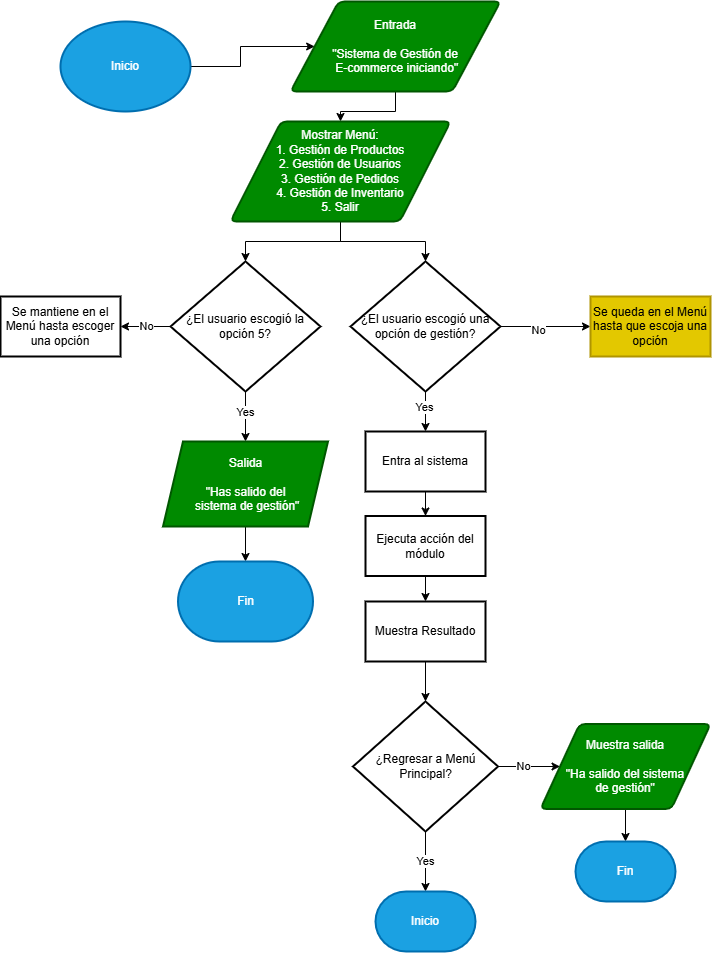

The diagram above was exported from draw.io. Its source (the exported page's mxGraphModel, read from the mxfile embedded in the PNG):
<mxGraphModel dx="2500" dy="878" grid="1" gridSize="10" guides="1" tooltips="1" connect="1" arrows="1" fold="1" page="1" pageScale="1" pageWidth="827" pageHeight="1169" math="0" shadow="0">
  <root>
    <mxCell id="0" />
    <mxCell id="1" parent="0" />
    <mxCell id="e9LcBH9uDOkJrRWReUbA-30" edge="1" parent="1" source="e9LcBH9uDOkJrRWReUbA-1" style="edgeStyle=orthogonalEdgeStyle;rounded=0;orthogonalLoop=1;jettySize=auto;html=1;" target="e9LcBH9uDOkJrRWReUbA-2" value="">
      <mxGeometry relative="1" as="geometry" />
    </mxCell>
    <mxCell id="e9LcBH9uDOkJrRWReUbA-1" parent="1" style="strokeWidth=2;html=1;shape=mxgraph.flowchart.start_1;whiteSpace=wrap;fillColor=#1ba1e2;fontColor=#ffffff;strokeColor=#006EAF;" value="Inicio" vertex="1">
      <mxGeometry height="90" width="130" x="90" y="60" as="geometry" />
    </mxCell>
    <mxCell id="e9LcBH9uDOkJrRWReUbA-31" edge="1" parent="1" source="e9LcBH9uDOkJrRWReUbA-2" style="edgeStyle=orthogonalEdgeStyle;rounded=0;orthogonalLoop=1;jettySize=auto;html=1;" target="e9LcBH9uDOkJrRWReUbA-4" value="">
      <mxGeometry relative="1" as="geometry" />
    </mxCell>
    <mxCell id="e9LcBH9uDOkJrRWReUbA-2" parent="1" style="shape=parallelogram;html=1;strokeWidth=2;perimeter=parallelogramPerimeter;whiteSpace=wrap;rounded=1;arcSize=12;size=0.23;fillColor=#008a00;fontColor=#ffffff;strokeColor=#005700;" value="Entrada&lt;br&gt;&lt;br&gt;&quot;Sistema de Gestión de&lt;br&gt;&amp;nbsp;E-commerce iniciando&quot;" vertex="1">
      <mxGeometry height="90" width="210" x="320" y="40" as="geometry" />
    </mxCell>
    <mxCell id="e9LcBH9uDOkJrRWReUbA-18" edge="1" parent="1" source="e9LcBH9uDOkJrRWReUbA-4" style="edgeStyle=orthogonalEdgeStyle;rounded=0;orthogonalLoop=1;jettySize=auto;html=1;exitX=0.5;exitY=1;exitDx=0;exitDy=0;entryX=0.5;entryY=0;entryDx=0;entryDy=0;entryPerimeter=0;" target="e9LcBH9uDOkJrRWReUbA-20" value="">
      <mxGeometry relative="1" as="geometry">
        <mxPoint x="240" y="350" as="targetPoint" />
      </mxGeometry>
    </mxCell>
    <mxCell id="e9LcBH9uDOkJrRWReUbA-32" edge="1" parent="1" source="e9LcBH9uDOkJrRWReUbA-4" style="edgeStyle=orthogonalEdgeStyle;rounded=0;orthogonalLoop=1;jettySize=auto;html=1;" target="e9LcBH9uDOkJrRWReUbA-5">
      <mxGeometry relative="1" as="geometry" />
    </mxCell>
    <mxCell id="e9LcBH9uDOkJrRWReUbA-4" parent="1" style="shape=parallelogram;html=1;strokeWidth=2;perimeter=parallelogramPerimeter;whiteSpace=wrap;rounded=1;arcSize=12;size=0.23;fillColor=#008a00;fontColor=#ffffff;strokeColor=#005700;" value="Mostrar Menú:&lt;br&gt;1. Gestión de Productos&lt;div&gt;2. Gestión de Usuarios&lt;/div&gt;&lt;div&gt;3. Gestión de Pedidos&lt;/div&gt;&lt;div&gt;4. Gestión de Inventario&lt;/div&gt;&lt;div&gt;5. Salir&lt;/div&gt;" vertex="1">
      <mxGeometry height="100" width="220" x="260" y="160" as="geometry" />
    </mxCell>
    <mxCell id="e9LcBH9uDOkJrRWReUbA-12" edge="1" parent="1" source="e9LcBH9uDOkJrRWReUbA-5" style="edgeStyle=orthogonalEdgeStyle;rounded=0;orthogonalLoop=1;jettySize=auto;html=1;" target="e9LcBH9uDOkJrRWReUbA-11" value="">
      <mxGeometry relative="1" as="geometry" />
    </mxCell>
    <mxCell id="e9LcBH9uDOkJrRWReUbA-15" connectable="0" parent="e9LcBH9uDOkJrRWReUbA-12" style="edgeLabel;html=1;align=center;verticalAlign=middle;resizable=0;points=[];" value="No" vertex="1">
      <mxGeometry relative="1" x="-0.1705" y="-3" as="geometry">
        <mxPoint as="offset" />
      </mxGeometry>
    </mxCell>
    <mxCell id="e9LcBH9uDOkJrRWReUbA-5" parent="1" style="strokeWidth=2;html=1;shape=mxgraph.flowchart.decision;whiteSpace=wrap;" value="¿El usuario escogió una opción de gestión?" vertex="1">
      <mxGeometry height="130" width="150" x="380" y="300" as="geometry" />
    </mxCell>
    <mxCell id="e9LcBH9uDOkJrRWReUbA-6" edge="1" parent="1" source="e9LcBH9uDOkJrRWReUbA-5" style="endArrow=classic;html=1;rounded=0;exitX=0.5;exitY=1;exitDx=0;exitDy=0;exitPerimeter=0;entryX=0.5;entryY=0;entryDx=0;entryDy=0;" target="e9LcBH9uDOkJrRWReUbA-13" value="">
      <mxGeometry height="50" relative="1" width="50" as="geometry">
        <mxPoint x="556" y="460" as="sourcePoint" />
        <mxPoint x="506" y="560" as="targetPoint" />
      </mxGeometry>
    </mxCell>
    <mxCell id="e9LcBH9uDOkJrRWReUbA-7" connectable="0" parent="e9LcBH9uDOkJrRWReUbA-6" style="edgeLabel;html=1;align=center;verticalAlign=middle;resizable=0;points=[];" value="Yes" vertex="1">
      <mxGeometry relative="1" x="-0.2506" y="-2" as="geometry">
        <mxPoint as="offset" />
      </mxGeometry>
    </mxCell>
    <mxCell id="e9LcBH9uDOkJrRWReUbA-11" parent="1" style="whiteSpace=wrap;html=1;strokeWidth=2;fillColor=light-dark(#E3C800,#F9FF00);strokeColor=light-dark(#B09500,#F9FF00);fontColor=#000000;" value="&lt;font style=&quot;color: light-dark(rgb(0, 0, 0), rgb(0, 0, 0));&quot;&gt;Se queda en el Menú hasta que escoja una opción&lt;/font&gt;" vertex="1">
      <mxGeometry height="60" width="120" x="620" y="335" as="geometry" />
    </mxCell>
    <mxCell id="e9LcBH9uDOkJrRWReUbA-34" edge="1" parent="1" source="e9LcBH9uDOkJrRWReUbA-13" style="edgeStyle=orthogonalEdgeStyle;rounded=0;orthogonalLoop=1;jettySize=auto;html=1;" target="e9LcBH9uDOkJrRWReUbA-33" value="">
      <mxGeometry relative="1" as="geometry" />
    </mxCell>
    <mxCell id="e9LcBH9uDOkJrRWReUbA-13" parent="1" style="whiteSpace=wrap;html=1;strokeWidth=2;fillColor=light-dark(#FFFFFF,#F9FF00);strokeColor=light-dark(#000000,#F9FF00);" value="&lt;font style=&quot;color: light-dark(rgb(0, 0, 0), rgb(8, 8, 8));&quot;&gt;Entra al sistema&lt;/font&gt;" vertex="1">
      <mxGeometry height="60" width="120" x="395" y="470" as="geometry" />
    </mxCell>
    <mxCell id="e9LcBH9uDOkJrRWReUbA-22" edge="1" parent="1" source="e9LcBH9uDOkJrRWReUbA-20" style="edgeStyle=orthogonalEdgeStyle;rounded=0;orthogonalLoop=1;jettySize=auto;html=1;" target="e9LcBH9uDOkJrRWReUbA-21" value="">
      <mxGeometry relative="1" as="geometry" />
    </mxCell>
    <mxCell id="e9LcBH9uDOkJrRWReUbA-23" connectable="0" parent="e9LcBH9uDOkJrRWReUbA-22" style="edgeLabel;html=1;align=center;verticalAlign=middle;resizable=0;points=[];" value="No" vertex="1">
      <mxGeometry relative="1" x="-0.0021" y="-1" as="geometry">
        <mxPoint as="offset" />
      </mxGeometry>
    </mxCell>
    <mxCell id="e9LcBH9uDOkJrRWReUbA-25" edge="1" parent="1" source="e9LcBH9uDOkJrRWReUbA-20" style="edgeStyle=orthogonalEdgeStyle;rounded=0;orthogonalLoop=1;jettySize=auto;html=1;" target="e9LcBH9uDOkJrRWReUbA-24" value="">
      <mxGeometry relative="1" as="geometry" />
    </mxCell>
    <mxCell id="e9LcBH9uDOkJrRWReUbA-26" connectable="0" parent="e9LcBH9uDOkJrRWReUbA-25" style="edgeLabel;html=1;align=center;verticalAlign=middle;resizable=0;points=[];" value="Yes" vertex="1">
      <mxGeometry relative="1" x="-0.1871" y="-1" as="geometry">
        <mxPoint as="offset" />
      </mxGeometry>
    </mxCell>
    <mxCell id="e9LcBH9uDOkJrRWReUbA-20" parent="1" style="strokeWidth=2;html=1;shape=mxgraph.flowchart.decision;whiteSpace=wrap;" value="¿El usuario escogió la opción 5?" vertex="1">
      <mxGeometry height="130" width="150" x="200" y="300" as="geometry" />
    </mxCell>
    <mxCell id="e9LcBH9uDOkJrRWReUbA-21" parent="1" style="whiteSpace=wrap;html=1;strokeWidth=2;fillColor=light-dark(#FFFFFF,#F9FF00);strokeColor=light-dark(#000000,#F9FF00);" value="&lt;font style=&quot;color: light-dark(rgb(0, 0, 0), rgb(4, 4, 4));&quot;&gt;Se mantiene en el Menú hasta escoger una opción&lt;/font&gt;" vertex="1">
      <mxGeometry height="60" width="120" x="30" y="335" as="geometry" />
    </mxCell>
    <mxCell id="e9LcBH9uDOkJrRWReUbA-29" edge="1" parent="1" source="e9LcBH9uDOkJrRWReUbA-24" style="edgeStyle=orthogonalEdgeStyle;rounded=0;orthogonalLoop=1;jettySize=auto;html=1;" target="e9LcBH9uDOkJrRWReUbA-27" value="">
      <mxGeometry relative="1" as="geometry" />
    </mxCell>
    <mxCell id="e9LcBH9uDOkJrRWReUbA-24" parent="1" style="shape=parallelogram;perimeter=parallelogramPerimeter;whiteSpace=wrap;html=1;fixedSize=1;strokeWidth=2;fillColor=#008a00;fontColor=#ffffff;strokeColor=#005700;" value="Salida&lt;br&gt;&lt;br&gt;&quot;Has salido del&lt;br&gt;&amp;nbsp;sistema de gestión&quot;" vertex="1">
      <mxGeometry height="85" width="165" x="192.5" y="480" as="geometry" />
    </mxCell>
    <mxCell id="e9LcBH9uDOkJrRWReUbA-27" parent="1" style="strokeWidth=2;html=1;shape=mxgraph.flowchart.terminator;whiteSpace=wrap;fillColor=#1ba1e2;fontColor=#ffffff;strokeColor=#006EAF;" value="Fin" vertex="1">
      <mxGeometry height="80" width="135" x="207.5" y="600" as="geometry" />
    </mxCell>
    <mxCell id="e9LcBH9uDOkJrRWReUbA-36" edge="1" parent="1" source="e9LcBH9uDOkJrRWReUbA-33" style="edgeStyle=orthogonalEdgeStyle;rounded=0;orthogonalLoop=1;jettySize=auto;html=1;" target="e9LcBH9uDOkJrRWReUbA-35" value="">
      <mxGeometry relative="1" as="geometry" />
    </mxCell>
    <mxCell id="e9LcBH9uDOkJrRWReUbA-33" parent="1" style="whiteSpace=wrap;html=1;strokeWidth=2;fillColor=light-dark(#FFFFFF,#F9FF00);strokeColor=light-dark(#000000,#F9FF00);" value="&lt;font style=&quot;color: light-dark(rgb(0, 0, 0), rgb(8, 8, 8));&quot;&gt;Ejecuta acción del módulo&lt;/font&gt;" vertex="1">
      <mxGeometry height="60" width="120" x="395" y="554.5" as="geometry" />
    </mxCell>
    <mxCell id="e9LcBH9uDOkJrRWReUbA-41" edge="1" parent="1" source="e9LcBH9uDOkJrRWReUbA-35" style="edgeStyle=orthogonalEdgeStyle;rounded=0;orthogonalLoop=1;jettySize=auto;html=1;" target="e9LcBH9uDOkJrRWReUbA-37" value="">
      <mxGeometry relative="1" as="geometry" />
    </mxCell>
    <mxCell id="e9LcBH9uDOkJrRWReUbA-35" parent="1" style="whiteSpace=wrap;html=1;strokeWidth=2;fillColor=light-dark(#FFFFFF,#F9FF00);strokeColor=light-dark(#000000,#F9FF00);" value="&lt;font style=&quot;color: light-dark(rgb(0, 0, 0), rgb(8, 8, 8));&quot;&gt;Muestra Resultado&lt;/font&gt;" vertex="1">
      <mxGeometry height="60" width="120" x="395" y="640" as="geometry" />
    </mxCell>
    <mxCell id="e9LcBH9uDOkJrRWReUbA-39" edge="1" parent="1" source="e9LcBH9uDOkJrRWReUbA-37" style="edgeStyle=orthogonalEdgeStyle;rounded=0;orthogonalLoop=1;jettySize=auto;html=1;" target="e9LcBH9uDOkJrRWReUbA-38" value="Yes">
      <mxGeometry relative="1" as="geometry" />
    </mxCell>
    <mxCell id="e9LcBH9uDOkJrRWReUbA-43" edge="1" parent="1" source="e9LcBH9uDOkJrRWReUbA-37" style="edgeStyle=orthogonalEdgeStyle;rounded=0;orthogonalLoop=1;jettySize=auto;html=1;" target="e9LcBH9uDOkJrRWReUbA-42" value="">
      <mxGeometry relative="1" as="geometry" />
    </mxCell>
    <mxCell id="e9LcBH9uDOkJrRWReUbA-49" connectable="0" parent="e9LcBH9uDOkJrRWReUbA-43" style="edgeLabel;html=1;align=center;verticalAlign=middle;resizable=0;points=[];" value="No" vertex="1">
      <mxGeometry relative="1" x="-0.2141" y="1" as="geometry">
        <mxPoint as="offset" />
      </mxGeometry>
    </mxCell>
    <mxCell id="e9LcBH9uDOkJrRWReUbA-37" parent="1" style="strokeWidth=2;html=1;shape=mxgraph.flowchart.decision;whiteSpace=wrap;" value="¿Regresar a Menú Principal?" vertex="1">
      <mxGeometry height="130" width="145" x="382.5" y="740" as="geometry" />
    </mxCell>
    <mxCell id="e9LcBH9uDOkJrRWReUbA-38" parent="1" style="strokeWidth=2;html=1;shape=mxgraph.flowchart.terminator;whiteSpace=wrap;fillColor=#1ba1e2;fontColor=#ffffff;strokeColor=#006EAF;" value="Inicio" vertex="1">
      <mxGeometry height="60" width="100" x="405" y="930" as="geometry" />
    </mxCell>
    <mxCell id="e9LcBH9uDOkJrRWReUbA-46" edge="1" parent="1" source="e9LcBH9uDOkJrRWReUbA-42" style="edgeStyle=orthogonalEdgeStyle;rounded=0;orthogonalLoop=1;jettySize=auto;html=1;" target="e9LcBH9uDOkJrRWReUbA-45" value="">
      <mxGeometry relative="1" as="geometry" />
    </mxCell>
    <mxCell id="e9LcBH9uDOkJrRWReUbA-42" parent="1" style="shape=parallelogram;html=1;strokeWidth=2;perimeter=parallelogramPerimeter;whiteSpace=wrap;rounded=1;arcSize=12;size=0.23;fillColor=#008a00;fontColor=#ffffff;strokeColor=#005700;" value="Muestra salida&lt;br&gt;&lt;br&gt;&quot;Ha salido del sistema &lt;br&gt;de gestión&quot;" vertex="1">
      <mxGeometry height="85" width="170" x="570" y="762.5" as="geometry" />
    </mxCell>
    <mxCell id="e9LcBH9uDOkJrRWReUbA-45" parent="1" style="strokeWidth=2;html=1;shape=mxgraph.flowchart.terminator;whiteSpace=wrap;fillColor=#1ba1e2;fontColor=#ffffff;strokeColor=#006EAF;" value="Fin" vertex="1">
      <mxGeometry height="60" width="100" x="605" y="880" as="geometry" />
    </mxCell>
  </root>
</mxGraphModel>